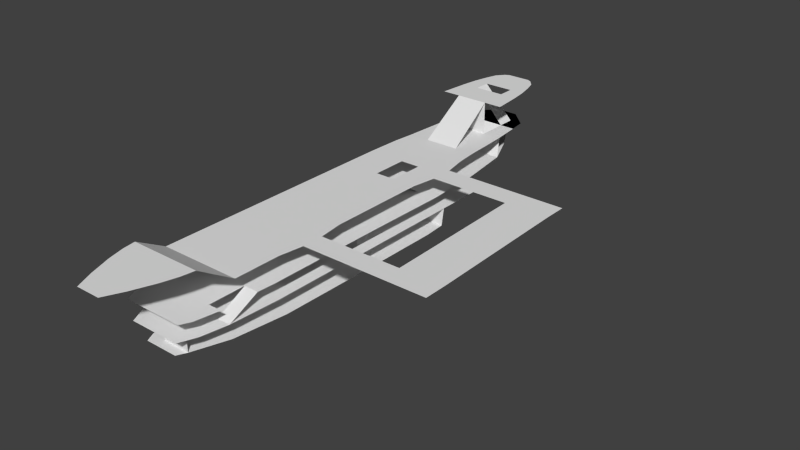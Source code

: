 # Source: NavModel.blend  (saved by Blender 2.63.0; exported with 4.5.12 LTS)
import bpy
from mathutils import Matrix  # noqa: F401  (used for matrix-valued properties, if any)

bpy.ops.wm.read_factory_settings(use_empty=True)
scene = bpy.context.scene
scene.name = 'Scene'

# ---- collections
col_collection_1 = bpy.data.collections.new('Collection 1'); scene.collection.children.link(col_collection_1)

# ---- materials (node trees are filled in below, after node groups)
mat_material_001 = bpy.data.materials.new('Material.001')
mat_material_001.alpha_threshold = 0.0
mat_material_001.use_transparent_shadow = False
mat_material_001.roughness = 0.5
mat_material_001.line_color = (0.0, 0.0, 0.0, 1.0)

# ---- material node trees

# ---- world
world_world = bpy.data.worlds.new('World'); scene.world = world_world
world_world.color = (0.05088, 0.05088, 0.05088)
world_world.use_sun_shadow = False
world_world.sun_shadow_jitter_overblur = 0.0
world_world.cycles.sampling_method = 'MANUAL'
world_world.cycles.sample_map_resolution = 256

# ---- meshes
me_plane_009 = bpy.data.meshes.new('Plane.009')
me_plane_009.from_pydata([(2.202, -15.22, 3.542), (-2.076, -15.22, 3.542), (2.32, -14.4, 3.542), (-2.194, -14.4, 3.542), (1.919, -16.26, 3.542), (-1.793, -16.26, 3.542), (1.39, -17.67, 3.542), (-1.264, -17.67, 3.542), (0.8374, -18.85, 3.542), (-0.7112, -18.85, 3.542), (-2.529, -12.34, 2.315), (2.635, -12.34, 2.315), (2.672, -2.613, 0.9177), (-2.551, -2.613, 0.9177), (2.737, 3.227, 0.9177), (-2.486, 3.227, 0.9177), (2.533, 7.111, 0.9177), (-2.412, 7.111, 0.9177), (2.069, 10.42, 0.9177), (-1.947, 10.42, 0.9177), (1.14, 12.48, 0.9177), (-1.018, 12.48, 0.9177), (0.147, 14.18, 0.9177), (-0.02549, 14.18, 0.9177), (2.672, -9.842, 0.9177), (-2.551, -9.842, 0.9177), (2.544, -13.29, 0.9177), (-2.422, -13.29, 0.9177), (2.272, -14.86, 0.9177), (-2.15, -14.86, 0.9177), (1.961, -15.51, 0.9177), (-1.84, -15.51, 0.9177), (2.645, -0.3597, -0.1594), (-2.186, -0.3597, -0.1594), (2.645, 3.516, -0.1594), (-2.186, 3.516, -0.1594), (2.645, 4.213, -0.1594), (-2.186, 4.213, -0.1594), (-2.51, 3.516, -0.1594), (-2.51, 4.213, -0.1594), (-0.09446, 4.213, -0.1594), (2.645, 6.578, -0.1594), (-0.09446, 6.578, -0.1594), (2.645, 7.306, -0.1594), (-0.09446, 7.306, -0.1594), (2.645, 7.306, -0.1594), (-0.09446, 7.306, -0.1594), (-0.3083, 6.578, -0.1594), (-0.3083, 7.306, -0.1594), (-0.09446, 7.967, -0.1594), (2.645, 7.967, -0.1594), (-0.09446, 7.967, -0.1594), (-0.3083, 7.967, -0.1594), (-0.9497, 7.306, -0.1594), (-0.9497, 7.967, -0.1594), (1.065, -0.3597, -0.1594), (2.645, -0.4543, -0.1594), (1.065, -0.4543, -0.1594), (1.855, -0.4543, -0.1594), (2.645, -8.368, -0.1594), (1.855, -8.368, -0.1594), (-2.553, -8.368, -0.1594), (2.645, -9.501, -0.1594), (1.855, -9.501, -0.1594), (-2.553, -9.501, -0.1594), (-0.6403, -9.501, -0.1594), (2.485, -12.79, -0.1594), (1.597, -12.79, -0.1594), (-2.392, -12.79, -0.1594), (-0.6403, -12.79, -0.1594), (2.185, -14.51, -0.1594), (1.643, -14.51, -0.1594), (-2.015, -14.51, -0.1594), (-0.506, -14.51, -0.1594), (1.748, -15.59, -0.1594), (1.334, -15.59, -0.1594), (-1.464, -15.59, -0.1594), (-0.3103, -15.59, -0.1594), (2.677, 0.3446, -1.295), (-2.51, 0.3446, -1.295), (2.677, 2.593, -1.295), (-2.51, 2.593, -1.295), (2.566, 4.118, -1.295), (-2.399, 4.118, -1.295), (-1.294, 4.118, -1.295), (-1.294, 0.9186, -1.295), (-1.294, 0.9186, -0.2364), (-2.482, 0.9186, -1.295), (-2.482, 0.9186, -0.2364), (2.677, -1.615, -1.295), (-2.51, -1.615, -1.295), (2.607, -8.978, -1.295), (-2.44, -8.978, -1.295), (2.188, -12.42, -1.295), (-2.022, -12.42, -1.295), (1.425, -14.66, -1.295), (-1.258, -14.66, -1.295), (-0.9724, -15.24, -1.295), (1.139, -15.24, -1.295), (-0.3248, -14.66, -1.295), (1.425, -14.66, -0.1692), (-0.3248, -14.66, -0.1692), (0.9339, 0.3446, -1.295), (0.9339, -1.615, -1.295), (-0.7882, 0.3446, -1.295), (-0.7882, -1.615, -1.295), (0.9339, 0.3446, -0.453), (0.9339, -1.615, -0.453), (-0.7882, 0.3446, -0.453), (-0.7882, -1.615, -0.453), (1.806, -1.615, -1.295), (1.669, -9.842, 0.9177), (1.669, -13.29, 0.9177), (2.608, -10.92, 0.9177), (1.669, -10.92, 0.9177), (2.227, 10.26, 4.385), (-2.099, 10.26, 4.385), (2.051, 12.13, 4.385), (-1.923, 12.13, 4.385), (1.075, 10.26, 4.385), (-0.9472, 10.26, 4.385), (0.9928, 12.13, 4.385), (-0.8647, 12.13, 4.385), (1.907, 13.16, 4.385), (-1.779, 13.16, 4.385), (0.9928, 13.16, 4.385), (-0.8647, 13.16, 4.385), (1.684, 14.12, 4.385), (-1.556, 14.12, 4.385), (1.464, 14.84, 4.385), (-1.336, 14.84, 4.385), (1.072, 15.32, 4.385), (-0.9434, 15.32, 4.385), (0.7868, 15.46, 4.385), (-0.6587, 15.46, 4.385), (2.635, -4.881, 2.315), (-2.529, -4.881, 2.315), (2.635, 1.377, 2.315), (-2.529, 1.377, 2.315), (-2.33, 7.206, 2.315), (-2.46, 5.88, 2.315), (2.635, -9.397, 2.315), (-2.529, -9.397, 2.315), (2.846, -6.445, 2.315), (2.846, -7.833, 2.315), (8.076, -6.445, 2.315), (8.076, -7.833, 2.315), (2.873, 2.905, 2.315), (2.873, 4.365, 2.315), (7.864, 2.905, 2.315), (7.864, 4.365, 2.315), (10.64, 2.905, 2.315), (10.64, 4.365, 2.315), (10.87, -6.445, 2.315), (10.87, -7.833, 2.315), (2.635, 3.635, 2.315), (-2.529, 3.635, 2.315), (2.566, 5.88, 2.315), (-0.1357, 1.377, 2.315), (-0.1357, 3.635, 2.315), (2.635, 2.506, 2.315), (1.109, 1.377, 2.315), (1.109, 3.635, 2.315), (2.437, 7.206, 2.315), (-2.14, 10.26, 2.315), (2.246, 10.26, 2.315), (-0.9528, 10.26, 2.315), (1.099, 10.26, 2.315), (-1.011, 7.206, 2.315), (1.181, 7.206, 2.315), (-1.933, 12.1, 2.315), (2.04, 12.1, 2.315), (-0.9528, 12.1, 2.315), (1.099, 12.1, 2.315), (-1.793, 13.18, 2.315), (1.899, 13.18, 2.315), (-0.9528, 13.18, 2.315), (1.099, 13.18, 2.315), (-0.596, 14.32, 2.315), (0.7125, 14.32, 2.315), (-0.4308, 14.32, 2.315), (0.5665, 14.32, 2.315), (0.1255, 3.227, 0.9177), (1.431, 3.227, 0.9177)], [(85, 84), (160, 137), (160, 155), (162, 159)], [(0, 1, 5, 4), (4, 5, 7, 6), (6, 7, 9, 8), (0, 2, 3, 1), (149, 150, 148, 147), (164, 139, 168, 169, 163, 165, 167, 166), (146, 145, 143, 144), (144, 143, 135, 141), (135, 136, 142, 141), (137, 161, 158, 138, 136, 135), (14, 183, 182, 15, 13, 12), (16, 17, 15, 182, 183, 14), (18, 19, 17, 16), (20, 21, 19, 18), (22, 23, 21, 20), (12, 13, 25, 111, 24), (111, 25, 27, 112, 114), (26, 112, 27, 29, 28), (28, 29, 31, 30), (34, 35, 33, 55, 32), (36, 40, 37, 35, 34), (39, 38, 35, 37), (40, 36, 41, 42), (42, 41, 43, 44), (48, 47, 42, 44), (49, 52, 48, 44), (46, 45, 50, 51), (54, 53, 48, 52), (57, 58, 56, 32, 55), (60, 59, 56, 58), (63, 60, 61, 64, 65), (63, 62, 59, 60), (65, 64, 68, 69), (69, 67, 63, 65), (67, 66, 62, 63), (69, 68, 72, 73), (73, 71, 67, 69), (71, 70, 66, 67), (75, 74, 70, 71), (73, 72, 76, 77), (77, 75, 71, 73), (80, 81, 79, 104, 102, 78), (82, 84, 83, 81, 80), (88, 87, 85, 86), (104, 79, 90, 105), (89, 110, 103, 105, 90, 92, 91), (91, 92, 94, 93), (93, 94, 96, 99, 95), (95, 99, 96, 97, 98), (101, 100, 95, 99), (78, 102, 103, 110, 89), (104, 105, 109, 108), (106, 108, 109, 107), (106, 107, 103, 102), (108, 106, 102, 104), (105, 103, 107, 109), (57, 103, 110, 58), (24, 111, 114, 113), (122, 118, 116, 120), (117, 121, 119, 115), (121, 122, 120, 119), (121, 117, 123, 125), (126, 124, 118, 122), (126, 125, 123, 124), (124, 123, 127, 128), (128, 127, 129, 130), (130, 129, 131, 132), (132, 131, 133, 134), (151, 152, 150, 149), (154, 153, 145, 146), (149, 145, 153, 151), (139, 140, 157, 163, 169, 168), (156, 155, 157, 140), (162, 161, 137, 155), (159, 156, 138, 158), (147, 148, 157, 155, 137), (166, 120, 119, 167), (169, 119, 120, 168), (166, 172, 170, 164), (173, 167, 165, 171), (141, 142, 10, 11), (37, 39, 83, 84, 82, 36, 40), (114, 67, 66, 113), (176, 177, 173, 172), (174, 170, 171, 175), (177, 173, 171, 175), (172, 176, 174, 170), (180, 181, 177, 176), (178, 174, 175, 179), (181, 179, 175, 177), (176, 174, 178, 180), (173, 177, 126, 122), (19, 18, 173, 172), (10, 3, 2, 11), (161, 183, 182, 158)])
me_plane_009.materials.append(mat_material_001)
me_plane_009.use_remesh_preserve_volume = False
me_plane_009.use_remesh_preserve_attributes = False
me_plane_009.use_mirror_vertex_groups = False
me_plane_009.update()

# ---- objects
ob_plane_002 = bpy.data.objects.new('Plane.002', me_plane_009)

# ---- transforms, parenting, visibility, modifiers, constraints
ob_plane_002.location = (0.0, 0.0, -2.268)
ob_plane_002.lineart.crease_threshold = 0.0

# ---- collection membership
col_collection_1.objects.link(ob_plane_002)

# ---- scene / render settings (as saved in the file)
scene.frame_start = 1; scene.frame_end = 250; scene.frame_set(1)
scene.render.engine = 'BLENDER_EEVEE_NEXT'
scene.render.image_settings.color_mode = 'RGB'
scene.render.image_settings.compression = 90
scene.render.resolution_percentage = 50
scene.render.dither_intensity = 0.0
scene.render.bake_margin = 2
scene.render.bake_bias = 0.0
scene.cycles.use_denoising = False
scene.cycles.samples = 10
scene.cycles.sampling_pattern = 'TABULATED_SOBOL'
scene.cycles.light_sampling_threshold = 0.0
scene.cycles.use_adaptive_sampling = False
scene.cycles.use_light_tree = False
scene.cycles.blur_glossy = 0.0
scene.cycles.volume_bounces = 1
scene.cycles.pixel_filter_type = 'GAUSSIAN'
scene.cycles.sample_clamp_indirect = 0.0
scene.view_settings.view_transform = 'Standard'
bpy.context.view_layer.update()

# ---- added for rendering (the .blend has no active camera and no usable light): camera, sun
cam_auto = bpy.data.cameras.new('AutoCamera')
cam_auto.lens = 50.0
cam_auto.sensor_width = 36.0
cam_auto.clip_end = 1000.0
ob_auto_camera = bpy.data.objects.new('AutoCamera', cam_auto)
scene.collection.objects.link(ob_auto_camera)
ob_auto_camera.location = (38.6586, -43.0927, 26.8755)
ob_auto_camera.rotation_euler = (1.09748, -7.21219e-08, 0.694738)
scene.camera = ob_auto_camera
light_auto_sun = bpy.data.lights.new('AutoSun', 'SUN')
light_auto_sun.energy = 3.0
light_auto_sun.angle = 0.0523599
ob_auto_sun = bpy.data.objects.new('AutoSun', light_auto_sun)
scene.collection.objects.link(ob_auto_sun)
ob_auto_sun.rotation_euler = (0.872665, 0.174533, 0.523599)
bpy.context.view_layer.update()
